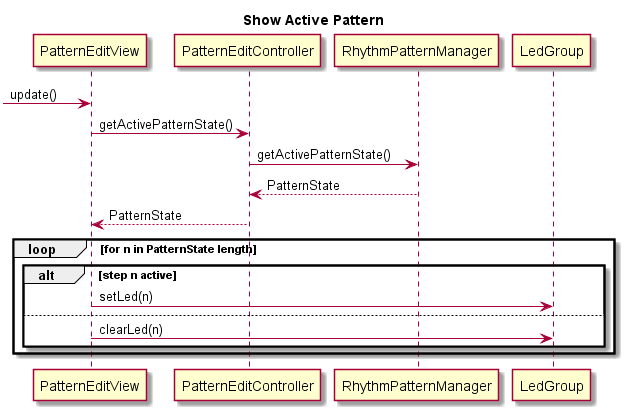

The diagram above was rendered by PlantUML. Its source (embedded in the PNG):
@startuml

title Show Active Pattern

->PatternEditView: update()
PatternEditView -> PatternEditController: getActivePatternState()
PatternEditController -> RhythmPatternManager: getActivePatternState()
RhythmPatternManager --> PatternEditController: PatternState
PatternEditController --> PatternEditView: PatternState

loop for n in PatternState length
    alt step n active
        PatternEditView -> LedGroup: setLed(n)
    else
        PatternEditView -> LedGroup: clearLed(n)
    end
end

@enduml